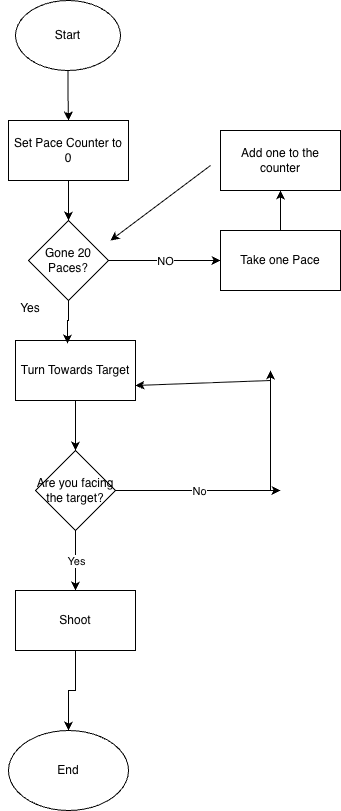

The diagram above was exported from draw.io. Its source (the exported page's mxGraphModel, read from the mxfile embedded in the PNG):
<mxGraphModel dx="972" dy="557" grid="1" gridSize="10" guides="1" tooltips="1" connect="1" arrows="1" fold="1" page="1" pageScale="1" pageWidth="850" pageHeight="1100" math="0" shadow="0">
  <root>
    <mxCell id="0" />
    <mxCell id="1" parent="0" />
    <mxCell id="XeU0MgrwzhuOXPf8BBjv-3" edge="1" parent="1" source="XeU0MgrwzhuOXPf8BBjv-1" style="edgeStyle=orthogonalEdgeStyle;rounded=0;orthogonalLoop=1;jettySize=auto;html=1;entryX=0.5;entryY=0;entryDx=0;entryDy=0;" target="XeU0MgrwzhuOXPf8BBjv-2">
      <mxGeometry relative="1" as="geometry" />
    </mxCell>
    <mxCell id="XeU0MgrwzhuOXPf8BBjv-1" parent="1" style="ellipse;whiteSpace=wrap;html=1;" value="Start" vertex="1">
      <mxGeometry height="70" width="105" x="365" y="20" as="geometry" />
    </mxCell>
    <mxCell id="XeU0MgrwzhuOXPf8BBjv-5" edge="1" parent="1" source="XeU0MgrwzhuOXPf8BBjv-2" style="edgeStyle=orthogonalEdgeStyle;rounded=0;orthogonalLoop=1;jettySize=auto;html=1;" target="XeU0MgrwzhuOXPf8BBjv-4" value="">
      <mxGeometry relative="1" as="geometry" />
    </mxCell>
    <mxCell id="XeU0MgrwzhuOXPf8BBjv-2" parent="1" style="rounded=0;whiteSpace=wrap;html=1;" value="Set Pace Counter to 0" vertex="1">
      <mxGeometry height="60" width="120" x="358" y="140" as="geometry" />
    </mxCell>
    <mxCell id="XeU0MgrwzhuOXPf8BBjv-4" parent="1" style="rhombus;whiteSpace=wrap;html=1;" value="Gone 20 Paces?" vertex="1">
      <mxGeometry height="80" width="80" x="378" y="240" as="geometry" />
    </mxCell>
    <mxCell id="XeU0MgrwzhuOXPf8BBjv-6" edge="1" parent="1" source="XeU0MgrwzhuOXPf8BBjv-4" style="endArrow=classic;html=1;rounded=0;exitX=1;exitY=0.5;exitDx=0;exitDy=0;" value="">
      <mxGeometry relative="1" as="geometry">
        <mxPoint x="380" y="290" as="sourcePoint" />
        <mxPoint x="570" y="280" as="targetPoint" />
      </mxGeometry>
    </mxCell>
    <mxCell id="XeU0MgrwzhuOXPf8BBjv-7" connectable="0" parent="XeU0MgrwzhuOXPf8BBjv-6" style="edgeLabel;resizable=0;html=1;;align=center;verticalAlign=middle;" value="NO" vertex="1">
      <mxGeometry relative="1" as="geometry" />
    </mxCell>
    <mxCell id="XeU0MgrwzhuOXPf8BBjv-10" edge="1" parent="1" style="endArrow=classic;html=1;rounded=0;" value="">
      <mxGeometry height="50" relative="1" width="50" as="geometry">
        <mxPoint x="560" y="185" as="sourcePoint" />
        <mxPoint x="460" y="260" as="targetPoint" />
      </mxGeometry>
    </mxCell>
    <mxCell id="XeU0MgrwzhuOXPf8BBjv-13" edge="1" parent="1" source="XeU0MgrwzhuOXPf8BBjv-11" style="edgeStyle=orthogonalEdgeStyle;rounded=0;orthogonalLoop=1;jettySize=auto;html=1;entryX=0.5;entryY=1;entryDx=0;entryDy=0;" target="XeU0MgrwzhuOXPf8BBjv-12">
      <mxGeometry relative="1" as="geometry" />
    </mxCell>
    <mxCell id="XeU0MgrwzhuOXPf8BBjv-11" parent="1" style="rounded=0;whiteSpace=wrap;html=1;" value="Take one Pace" vertex="1">
      <mxGeometry height="60" width="120" x="570" y="250" as="geometry" />
    </mxCell>
    <mxCell id="XeU0MgrwzhuOXPf8BBjv-12" parent="1" style="rounded=0;whiteSpace=wrap;html=1;" value="Add one to the counter" vertex="1">
      <mxGeometry height="60" width="120" x="570" y="150" as="geometry" />
    </mxCell>
    <mxCell id="XeU0MgrwzhuOXPf8BBjv-17" edge="1" parent="1" source="XeU0MgrwzhuOXPf8BBjv-14" style="edgeStyle=orthogonalEdgeStyle;rounded=0;orthogonalLoop=1;jettySize=auto;html=1;entryX=0.5;entryY=0;entryDx=0;entryDy=0;" target="XeU0MgrwzhuOXPf8BBjv-16">
      <mxGeometry relative="1" as="geometry" />
    </mxCell>
    <mxCell id="XeU0MgrwzhuOXPf8BBjv-14" parent="1" style="rounded=0;whiteSpace=wrap;html=1;" value="Turn Towards Target" vertex="1">
      <mxGeometry height="60" width="120" x="365" y="360" as="geometry" />
    </mxCell>
    <mxCell id="XeU0MgrwzhuOXPf8BBjv-16" parent="1" style="rhombus;whiteSpace=wrap;html=1;" value="Are you facing the target?" vertex="1">
      <mxGeometry height="80" width="80" x="385" y="470" as="geometry" />
    </mxCell>
    <mxCell id="XeU0MgrwzhuOXPf8BBjv-22" edge="1" parent="1" source="XeU0MgrwzhuOXPf8BBjv-16" style="endArrow=classic;html=1;rounded=0;exitX=1;exitY=0.5;exitDx=0;exitDy=0;" value="">
      <mxGeometry relative="1" as="geometry">
        <mxPoint x="590" y="380" as="sourcePoint" />
        <mxPoint x="630" y="510" as="targetPoint" />
      </mxGeometry>
    </mxCell>
    <mxCell id="XeU0MgrwzhuOXPf8BBjv-23" connectable="0" parent="XeU0MgrwzhuOXPf8BBjv-22" style="edgeLabel;resizable=0;html=1;;align=center;verticalAlign=middle;" value="No" vertex="1">
      <mxGeometry relative="1" as="geometry" />
    </mxCell>
    <mxCell id="XeU0MgrwzhuOXPf8BBjv-25" edge="1" parent="1" style="endArrow=classic;html=1;rounded=0;" value="">
      <mxGeometry height="50" relative="1" width="50" as="geometry">
        <mxPoint x="620" y="510" as="sourcePoint" />
        <mxPoint x="620" y="390" as="targetPoint" />
      </mxGeometry>
    </mxCell>
    <mxCell id="XeU0MgrwzhuOXPf8BBjv-26" edge="1" parent="1" style="endArrow=classic;html=1;rounded=0;entryX=1;entryY=0.75;entryDx=0;entryDy=0;" target="XeU0MgrwzhuOXPf8BBjv-14" value="">
      <mxGeometry height="50" relative="1" width="50" as="geometry">
        <mxPoint x="620" y="400" as="sourcePoint" />
        <mxPoint x="660" y="350" as="targetPoint" />
      </mxGeometry>
    </mxCell>
    <mxCell id="XeU0MgrwzhuOXPf8BBjv-27" edge="1" parent="1" source="XeU0MgrwzhuOXPf8BBjv-16" style="endArrow=classic;html=1;rounded=0;exitX=0.5;exitY=1;exitDx=0;exitDy=0;" value="">
      <mxGeometry relative="1" as="geometry">
        <mxPoint x="590" y="380" as="sourcePoint" />
        <mxPoint x="425" y="610" as="targetPoint" />
      </mxGeometry>
    </mxCell>
    <mxCell id="XeU0MgrwzhuOXPf8BBjv-28" connectable="0" parent="XeU0MgrwzhuOXPf8BBjv-27" style="edgeLabel;resizable=0;html=1;;align=center;verticalAlign=middle;" value="Yes" vertex="1">
      <mxGeometry relative="1" as="geometry" />
    </mxCell>
    <mxCell id="Pg-DDVV9pr4qrOdzKgWF-2" edge="1" parent="1" source="XeU0MgrwzhuOXPf8BBjv-29" style="edgeStyle=orthogonalEdgeStyle;rounded=0;orthogonalLoop=1;jettySize=auto;html=1;entryX=0.5;entryY=0;entryDx=0;entryDy=0;" target="Pg-DDVV9pr4qrOdzKgWF-1">
      <mxGeometry relative="1" as="geometry" />
    </mxCell>
    <mxCell id="XeU0MgrwzhuOXPf8BBjv-29" parent="1" style="rounded=0;whiteSpace=wrap;html=1;" value="Shoot" vertex="1">
      <mxGeometry height="60" width="120" x="365" y="610" as="geometry" />
    </mxCell>
    <mxCell id="Pg-DDVV9pr4qrOdzKgWF-1" parent="1" style="ellipse;whiteSpace=wrap;html=1;" value="End" vertex="1">
      <mxGeometry height="80" width="120" x="358" y="750" as="geometry" />
    </mxCell>
    <mxCell id="Om1y_5ghSlTJ8u2XHz7E-3" edge="1" parent="1" source="XeU0MgrwzhuOXPf8BBjv-4" style="edgeStyle=orthogonalEdgeStyle;rounded=0;orthogonalLoop=1;jettySize=auto;html=1;entryX=0.433;entryY=0.05;entryDx=0;entryDy=0;entryPerimeter=0;" target="XeU0MgrwzhuOXPf8BBjv-14">
      <mxGeometry relative="1" as="geometry" />
    </mxCell>
    <mxCell id="Om1y_5ghSlTJ8u2XHz7E-4" parent="1" style="text;html=1;whiteSpace=wrap;strokeColor=none;fillColor=none;align=center;verticalAlign=middle;rounded=0;" value="Yes&lt;div&gt;&lt;br&gt;&lt;/div&gt;" vertex="1">
      <mxGeometry height="30" width="60" x="350" y="320" as="geometry" />
    </mxCell>
  </root>
</mxGraphModel>